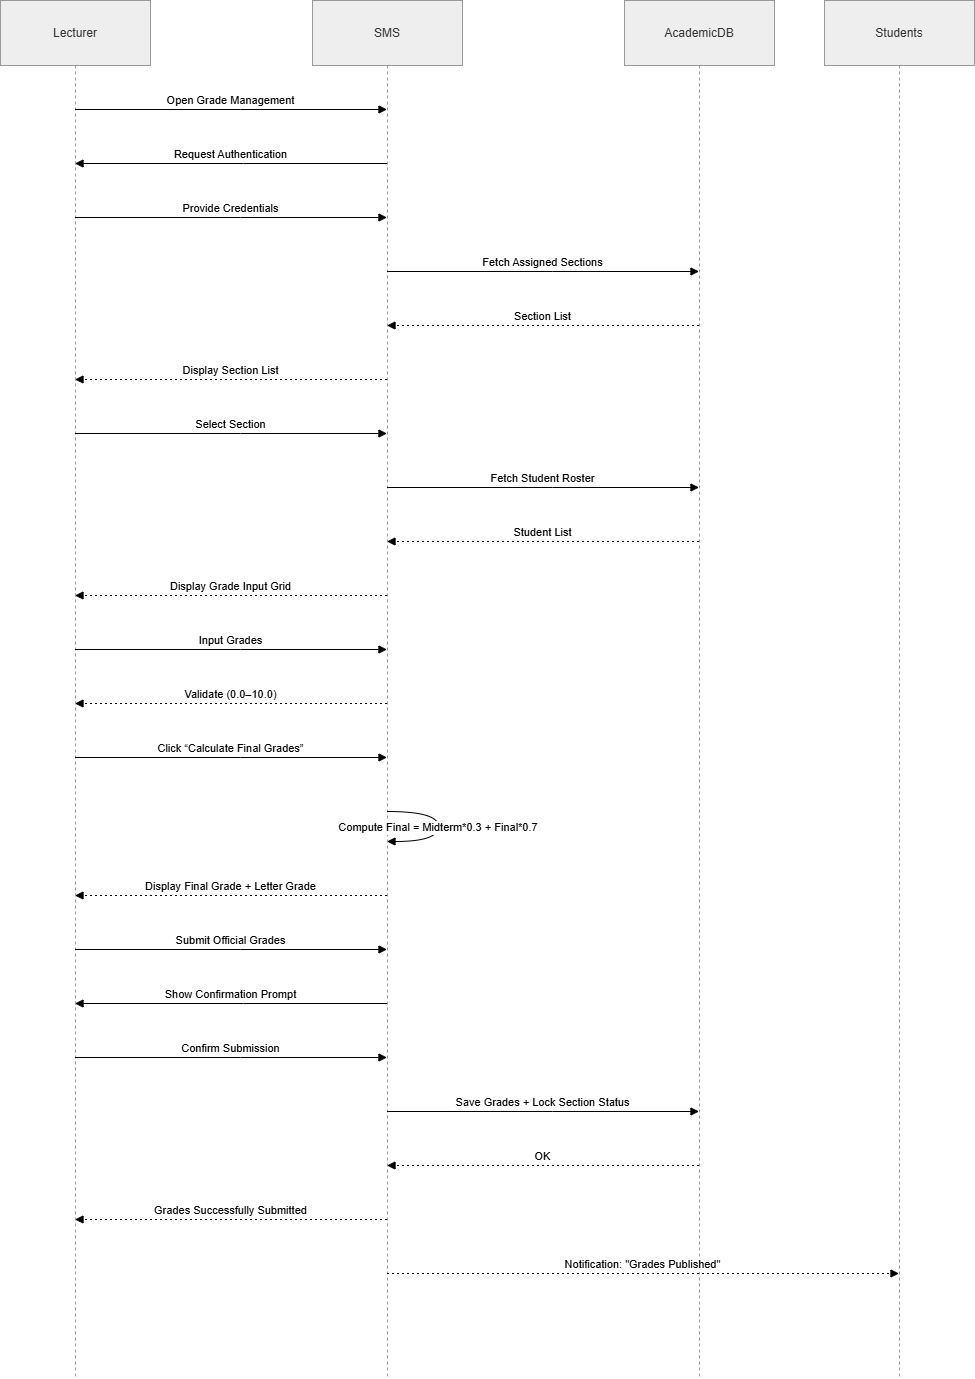

The diagram above was exported from draw.io. Its source (the exported page's mxGraphModel, read from the mxfile embedded in the PNG):
<mxGraphModel dx="1034" dy="564" grid="1" gridSize="10" guides="1" tooltips="1" connect="1" arrows="1" fold="1" page="1" pageScale="1" pageWidth="850" pageHeight="1100" math="0" shadow="0">
  <root>
    <mxCell id="0" />
    <mxCell id="1" parent="0" />
    <mxCell id="sCekFMkSLirVjVODHdFL-1" parent="1" style="shape=umlLifeline;perimeter=lifelinePerimeter;whiteSpace=wrap;container=1;dropTarget=0;collapsible=0;recursiveResize=0;outlineConnect=0;portConstraint=eastwest;newEdgeStyle={&quot;edgeStyle&quot;:&quot;elbowEdgeStyle&quot;,&quot;elbow&quot;:&quot;vertical&quot;,&quot;curved&quot;:0,&quot;rounded&quot;:0};size=65;fillColor=light-dark(#eeeeee,#1f2020);strokeColor=light-dark(#999999,#cccccc);fontColor=light-dark(#333333,#cccccc);" value="Lecturer" vertex="1">
      <mxGeometry height="1378" width="150" x="20" y="20" as="geometry" />
    </mxCell>
    <mxCell id="sCekFMkSLirVjVODHdFL-2" parent="1" style="shape=umlLifeline;perimeter=lifelinePerimeter;whiteSpace=wrap;container=1;dropTarget=0;collapsible=0;recursiveResize=0;outlineConnect=0;portConstraint=eastwest;newEdgeStyle={&quot;edgeStyle&quot;:&quot;elbowEdgeStyle&quot;,&quot;elbow&quot;:&quot;vertical&quot;,&quot;curved&quot;:0,&quot;rounded&quot;:0};size=65;fillColor=light-dark(#eeeeee,#1f2020);strokeColor=light-dark(#999999,#cccccc);fontColor=light-dark(#333333,#cccccc);" value="SMS" vertex="1">
      <mxGeometry height="1378" width="150" x="332" y="20" as="geometry" />
    </mxCell>
    <mxCell id="sCekFMkSLirVjVODHdFL-3" parent="1" style="shape=umlLifeline;perimeter=lifelinePerimeter;whiteSpace=wrap;container=1;dropTarget=0;collapsible=0;recursiveResize=0;outlineConnect=0;portConstraint=eastwest;newEdgeStyle={&quot;edgeStyle&quot;:&quot;elbowEdgeStyle&quot;,&quot;elbow&quot;:&quot;vertical&quot;,&quot;curved&quot;:0,&quot;rounded&quot;:0};size=65;fillColor=light-dark(#eeeeee,#1f2020);strokeColor=light-dark(#999999,#cccccc);fontColor=light-dark(#333333,#cccccc);" value="AcademicDB" vertex="1">
      <mxGeometry height="1378" width="150" x="644" y="20" as="geometry" />
    </mxCell>
    <mxCell id="sCekFMkSLirVjVODHdFL-4" parent="1" style="shape=umlLifeline;perimeter=lifelinePerimeter;whiteSpace=wrap;container=1;dropTarget=0;collapsible=0;recursiveResize=0;outlineConnect=0;portConstraint=eastwest;newEdgeStyle={&quot;edgeStyle&quot;:&quot;elbowEdgeStyle&quot;,&quot;elbow&quot;:&quot;vertical&quot;,&quot;curved&quot;:0,&quot;rounded&quot;:0};size=65;fillColor=light-dark(#eeeeee,#1f2020);strokeColor=light-dark(#999999,#cccccc);fontColor=light-dark(#333333,#cccccc);" value="Students" vertex="1">
      <mxGeometry height="1378" width="150" x="844" y="20" as="geometry" />
    </mxCell>
    <mxCell id="sCekFMkSLirVjVODHdFL-5" edge="1" parent="1" source="sCekFMkSLirVjVODHdFL-1" style="verticalAlign=bottom;edgeStyle=elbowEdgeStyle;elbow=vertical;curved=0;rounded=0;endArrow=block;" target="sCekFMkSLirVjVODHdFL-2" value="Open Grade Management">
      <mxGeometry relative="1" as="geometry">
        <Array as="points">
          <mxPoint x="260" y="129" />
        </Array>
      </mxGeometry>
    </mxCell>
    <mxCell id="sCekFMkSLirVjVODHdFL-6" edge="1" parent="1" source="sCekFMkSLirVjVODHdFL-2" style="verticalAlign=bottom;edgeStyle=elbowEdgeStyle;elbow=vertical;curved=0;rounded=0;endArrow=block;" target="sCekFMkSLirVjVODHdFL-1" value="Request Authentication">
      <mxGeometry relative="1" as="geometry">
        <Array as="points">
          <mxPoint x="263" y="183" />
        </Array>
      </mxGeometry>
    </mxCell>
    <mxCell id="sCekFMkSLirVjVODHdFL-7" edge="1" parent="1" source="sCekFMkSLirVjVODHdFL-1" style="verticalAlign=bottom;edgeStyle=elbowEdgeStyle;elbow=vertical;curved=0;rounded=0;endArrow=block;" target="sCekFMkSLirVjVODHdFL-2" value="Provide Credentials">
      <mxGeometry relative="1" as="geometry">
        <Array as="points">
          <mxPoint x="260" y="237" />
        </Array>
      </mxGeometry>
    </mxCell>
    <mxCell id="sCekFMkSLirVjVODHdFL-8" edge="1" parent="1" source="sCekFMkSLirVjVODHdFL-2" style="verticalAlign=bottom;edgeStyle=elbowEdgeStyle;elbow=vertical;curved=0;rounded=0;endArrow=block;" target="sCekFMkSLirVjVODHdFL-3" value="Fetch Assigned Sections">
      <mxGeometry relative="1" as="geometry">
        <Array as="points">
          <mxPoint x="572" y="291" />
        </Array>
      </mxGeometry>
    </mxCell>
    <mxCell id="sCekFMkSLirVjVODHdFL-9" edge="1" parent="1" source="sCekFMkSLirVjVODHdFL-3" style="verticalAlign=bottom;edgeStyle=elbowEdgeStyle;elbow=vertical;curved=0;rounded=0;dashed=1;dashPattern=2 3;endArrow=block;" target="sCekFMkSLirVjVODHdFL-2" value="Section List">
      <mxGeometry relative="1" as="geometry">
        <Array as="points">
          <mxPoint x="575" y="345" />
        </Array>
      </mxGeometry>
    </mxCell>
    <mxCell id="sCekFMkSLirVjVODHdFL-10" edge="1" parent="1" source="sCekFMkSLirVjVODHdFL-2" style="verticalAlign=bottom;edgeStyle=elbowEdgeStyle;elbow=vertical;curved=0;rounded=0;dashed=1;dashPattern=2 3;endArrow=block;" target="sCekFMkSLirVjVODHdFL-1" value="Display Section List">
      <mxGeometry relative="1" as="geometry">
        <Array as="points">
          <mxPoint x="263" y="399" />
        </Array>
      </mxGeometry>
    </mxCell>
    <mxCell id="sCekFMkSLirVjVODHdFL-11" edge="1" parent="1" source="sCekFMkSLirVjVODHdFL-1" style="verticalAlign=bottom;edgeStyle=elbowEdgeStyle;elbow=vertical;curved=0;rounded=0;endArrow=block;" target="sCekFMkSLirVjVODHdFL-2" value="Select Section">
      <mxGeometry relative="1" as="geometry">
        <Array as="points">
          <mxPoint x="260" y="453" />
        </Array>
      </mxGeometry>
    </mxCell>
    <mxCell id="sCekFMkSLirVjVODHdFL-12" edge="1" parent="1" source="sCekFMkSLirVjVODHdFL-2" style="verticalAlign=bottom;edgeStyle=elbowEdgeStyle;elbow=vertical;curved=0;rounded=0;endArrow=block;" target="sCekFMkSLirVjVODHdFL-3" value="Fetch Student Roster">
      <mxGeometry relative="1" as="geometry">
        <Array as="points">
          <mxPoint x="572" y="507" />
        </Array>
      </mxGeometry>
    </mxCell>
    <mxCell id="sCekFMkSLirVjVODHdFL-13" edge="1" parent="1" source="sCekFMkSLirVjVODHdFL-3" style="verticalAlign=bottom;edgeStyle=elbowEdgeStyle;elbow=vertical;curved=0;rounded=0;dashed=1;dashPattern=2 3;endArrow=block;" target="sCekFMkSLirVjVODHdFL-2" value="Student List">
      <mxGeometry relative="1" as="geometry">
        <Array as="points">
          <mxPoint x="575" y="561" />
        </Array>
      </mxGeometry>
    </mxCell>
    <mxCell id="sCekFMkSLirVjVODHdFL-14" edge="1" parent="1" source="sCekFMkSLirVjVODHdFL-2" style="verticalAlign=bottom;edgeStyle=elbowEdgeStyle;elbow=vertical;curved=0;rounded=0;dashed=1;dashPattern=2 3;endArrow=block;" target="sCekFMkSLirVjVODHdFL-1" value="Display Grade Input Grid">
      <mxGeometry relative="1" as="geometry">
        <Array as="points">
          <mxPoint x="263" y="615" />
        </Array>
      </mxGeometry>
    </mxCell>
    <mxCell id="sCekFMkSLirVjVODHdFL-15" edge="1" parent="1" source="sCekFMkSLirVjVODHdFL-1" style="verticalAlign=bottom;edgeStyle=elbowEdgeStyle;elbow=vertical;curved=0;rounded=0;endArrow=block;" target="sCekFMkSLirVjVODHdFL-2" value="Input Grades">
      <mxGeometry relative="1" as="geometry">
        <Array as="points">
          <mxPoint x="260" y="669" />
        </Array>
      </mxGeometry>
    </mxCell>
    <mxCell id="sCekFMkSLirVjVODHdFL-16" edge="1" parent="1" source="sCekFMkSLirVjVODHdFL-2" style="verticalAlign=bottom;edgeStyle=elbowEdgeStyle;elbow=vertical;curved=0;rounded=0;dashed=1;dashPattern=2 3;endArrow=block;" target="sCekFMkSLirVjVODHdFL-1" value="Validate (0.0–10.0)">
      <mxGeometry relative="1" as="geometry">
        <Array as="points">
          <mxPoint x="263" y="723" />
        </Array>
      </mxGeometry>
    </mxCell>
    <mxCell id="sCekFMkSLirVjVODHdFL-17" edge="1" parent="1" source="sCekFMkSLirVjVODHdFL-1" style="verticalAlign=bottom;edgeStyle=elbowEdgeStyle;elbow=vertical;curved=0;rounded=0;endArrow=block;" target="sCekFMkSLirVjVODHdFL-2" value="Click “Calculate Final Grades”">
      <mxGeometry relative="1" as="geometry">
        <Array as="points">
          <mxPoint x="260" y="777" />
        </Array>
      </mxGeometry>
    </mxCell>
    <mxCell id="sCekFMkSLirVjVODHdFL-18" edge="1" parent="1" source="sCekFMkSLirVjVODHdFL-2" style="curved=1;endArrow=block;rounded=0;" target="sCekFMkSLirVjVODHdFL-2" value="Compute Final = Midterm*0.3 + Final*0.7">
      <mxGeometry relative="1" as="geometry">
        <Array as="points">
          <mxPoint x="458" y="831" />
          <mxPoint x="458" y="861" />
        </Array>
      </mxGeometry>
    </mxCell>
    <mxCell id="sCekFMkSLirVjVODHdFL-19" edge="1" parent="1" source="sCekFMkSLirVjVODHdFL-2" style="verticalAlign=bottom;edgeStyle=elbowEdgeStyle;elbow=vertical;curved=0;rounded=0;dashed=1;dashPattern=2 3;endArrow=block;" target="sCekFMkSLirVjVODHdFL-1" value="Display Final Grade + Letter Grade">
      <mxGeometry relative="1" as="geometry">
        <Array as="points">
          <mxPoint x="263" y="915" />
        </Array>
      </mxGeometry>
    </mxCell>
    <mxCell id="sCekFMkSLirVjVODHdFL-20" edge="1" parent="1" source="sCekFMkSLirVjVODHdFL-1" style="verticalAlign=bottom;edgeStyle=elbowEdgeStyle;elbow=vertical;curved=0;rounded=0;endArrow=block;" target="sCekFMkSLirVjVODHdFL-2" value="Submit Official Grades">
      <mxGeometry relative="1" as="geometry">
        <Array as="points">
          <mxPoint x="260" y="969" />
        </Array>
      </mxGeometry>
    </mxCell>
    <mxCell id="sCekFMkSLirVjVODHdFL-21" edge="1" parent="1" source="sCekFMkSLirVjVODHdFL-2" style="verticalAlign=bottom;edgeStyle=elbowEdgeStyle;elbow=vertical;curved=0;rounded=0;endArrow=block;" target="sCekFMkSLirVjVODHdFL-1" value="Show Confirmation Prompt">
      <mxGeometry relative="1" as="geometry">
        <Array as="points">
          <mxPoint x="263" y="1023" />
        </Array>
      </mxGeometry>
    </mxCell>
    <mxCell id="sCekFMkSLirVjVODHdFL-22" edge="1" parent="1" source="sCekFMkSLirVjVODHdFL-1" style="verticalAlign=bottom;edgeStyle=elbowEdgeStyle;elbow=vertical;curved=0;rounded=0;endArrow=block;" target="sCekFMkSLirVjVODHdFL-2" value="Confirm Submission">
      <mxGeometry relative="1" as="geometry">
        <Array as="points">
          <mxPoint x="260" y="1077" />
        </Array>
      </mxGeometry>
    </mxCell>
    <mxCell id="sCekFMkSLirVjVODHdFL-23" edge="1" parent="1" source="sCekFMkSLirVjVODHdFL-2" style="verticalAlign=bottom;edgeStyle=elbowEdgeStyle;elbow=vertical;curved=0;rounded=0;endArrow=block;" target="sCekFMkSLirVjVODHdFL-3" value="Save Grades + Lock Section Status">
      <mxGeometry relative="1" as="geometry">
        <Array as="points">
          <mxPoint x="572" y="1131" />
        </Array>
      </mxGeometry>
    </mxCell>
    <mxCell id="sCekFMkSLirVjVODHdFL-24" edge="1" parent="1" source="sCekFMkSLirVjVODHdFL-3" style="verticalAlign=bottom;edgeStyle=elbowEdgeStyle;elbow=vertical;curved=0;rounded=0;dashed=1;dashPattern=2 3;endArrow=block;" target="sCekFMkSLirVjVODHdFL-2" value="OK">
      <mxGeometry relative="1" as="geometry">
        <Array as="points">
          <mxPoint x="575" y="1185" />
        </Array>
      </mxGeometry>
    </mxCell>
    <mxCell id="sCekFMkSLirVjVODHdFL-25" edge="1" parent="1" source="sCekFMkSLirVjVODHdFL-2" style="verticalAlign=bottom;edgeStyle=elbowEdgeStyle;elbow=vertical;curved=0;rounded=0;dashed=1;dashPattern=2 3;endArrow=block;" target="sCekFMkSLirVjVODHdFL-1" value="Grades Successfully Submitted">
      <mxGeometry relative="1" as="geometry">
        <Array as="points">
          <mxPoint x="263" y="1239" />
        </Array>
      </mxGeometry>
    </mxCell>
    <mxCell id="sCekFMkSLirVjVODHdFL-26" edge="1" parent="1" source="sCekFMkSLirVjVODHdFL-2" style="verticalAlign=bottom;edgeStyle=elbowEdgeStyle;elbow=vertical;curved=0;rounded=0;dashed=1;dashPattern=2 3;endArrow=block;" target="sCekFMkSLirVjVODHdFL-4" value="Notification: &quot;Grades Published&quot;">
      <mxGeometry relative="1" as="geometry">
        <Array as="points">
          <mxPoint x="672" y="1293" />
        </Array>
      </mxGeometry>
    </mxCell>
  </root>
</mxGraphModel>